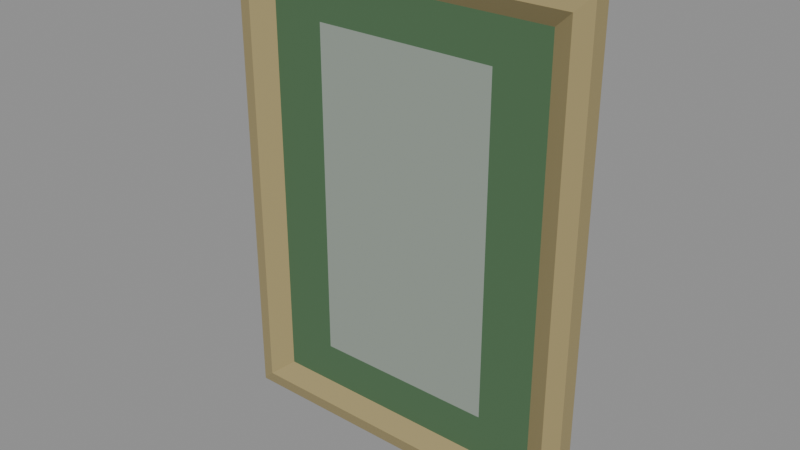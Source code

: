 # Source: frames.blend  (saved by Blender 5.0.119; exported with 4.5.12 LTS)
import bpy
from mathutils import Matrix  # noqa: F401  (used for matrix-valued properties, if any)

bpy.ops.wm.read_factory_settings(use_empty=True)
scene = bpy.context.scene
scene.name = 'Frame1'

# ---- collections
col_frame1 = bpy.data.collections.new('frame1'); scene.collection.children.link(col_frame1)

# ---- materials (node trees are filled in below, after node groups)
mat_material = bpy.data.materials.new('Material')

# ---- material node trees
mat_material.use_nodes = True; mat_material.node_tree.nodes.clear()
_N = mat_material.node_tree.nodes; _L = mat_material.node_tree.links
n0 = _N.new('ShaderNodeBsdfPrincipled'); n0.name = 'Principled BSDF'; n0.location = (-200, 100)
n1 = _N.new('ShaderNodeOutputMaterial'); n1.name = 'Material Output'; n1.location = (200, 100)
n2 = _N.new('ShaderNodeVertexColor'); n2.name = 'Color Attribute'; n2.location = (-390, 60)
_L.new(n0.outputs[0], n1.inputs[0])
_L.new(n2.outputs[0], n0.inputs[0])
n1.is_active_output = True

# ---- meshes
me_plane = bpy.data.meshes.new('Plane')
me_plane.from_pydata([(-0.2744, 2.623e-08, 0.3634), (-0.2744, 0.02544, 0.3634), (-0.2507, 0.03209, 0.3401), (-0.2184, 0.01386, 0.3138), (-0.1377, 0.01386, 0.2509), (-8.368e-08, 5.778e-08, 0.3634), (-9.197e-08, 0.02544, 0.3634), (-8.657e-08, 0.03209, 0.3401), (-7.206e-08, 0.01386, 0.3138), (-5.156e-08, 0.01386, 0.2509), (-0.2744, -3.155e-08, -6.048e-08), (-0.2744, 0.02544, -6.621e-08), (-0.2507, 0.03209, -5.997e-08), (-0.2184, 0.01386, -4.533e-08), (-0.1377, 0.01386, -3.063e-08), (-4.517e-09, 0.01386, -3.119e-09)], [], [(5, 6, 1, 0), (6, 7, 2, 1), (7, 8, 3, 2), (8, 9, 4, 3), (9, 15, 14, 4), (3, 4, 14, 13), (1, 2, 12, 11), (2, 3, 13, 12), (0, 1, 11, 10)])
_uv = me_plane.uv_layers.new(name='UVMap')
_uv.uv.foreach_set('vector', [0.5, 0.0, 0.5, 0.0, 1.0, 0.0, 1.0, 0.0, 0.5, 0.0, 0.5, 0.0, 1.0, 0.0, 1.0, 0.0, 0.5, 0.0, 0.5, 0.0, 1.0, 0.0, 1.0, 0.0, 0.5, 0.0, 0.5, 0.0, 1.0, 0.0, 1.0, 0.0, 0.5, 0.0, 0.5, 0.5, 1.0, 0.5, 1.0, 0.0, 1.0, 0.0, 1.0, 0.0, 1.0, 0.5, 1.0, 0.5, 1.0, 0.0, 1.0, 0.0, 1.0, 0.5, 1.0, 0.5, 1.0, 0.0, 1.0, 0.0, 1.0, 0.5, 1.0, 0.5, 1.0, 0.0, 1.0, 0.0, 1.0, 0.5, 1.0, 0.5])
_ca = me_plane.color_attributes.new('Attribute', 'BYTE_COLOR', 'CORNER')
_ca.data.foreach_set('color', [0.3613, 0.2918, 0.1329, 1.0, 0.3613, 0.2918, 0.1329, 1.0, 0.3613, 0.2918, 0.1329, 1.0, 0.3613, 0.2918, 0.1329, 1.0, 0.3613, 0.2918, 0.1329, 1.0, 0.3613, 0.2918, 0.1329, 1.0, 0.3613, 0.2918, 0.1329, 1.0, 0.3613, 0.2918, 0.1329, 1.0, 0.3613, 0.2918, 0.1329, 1.0, 0.3613, 0.2918, 0.1329, 1.0, 0.3613, 0.2918, 0.1329, 1.0, 0.3613, 0.2918, 0.1329, 1.0, 0.07227, 0.1559, 0.07227, 1.0, 0.07227, 0.1559, 0.07227, 1.0, 0.07227, 0.1559, 0.07227, 1.0, 0.07227, 0.1559, 0.07227, 1.0, 0.3005, 0.3467, 0.3005, 1.0, 0.3005, 0.3467, 0.3005, 1.0, 0.3005, 0.3467, 0.3005, 1.0, 0.3005, 0.3467, 0.3005, 1.0, 0.07227, 0.1559, 0.07227, 1.0, 0.07227, 0.1559, 0.07227, 1.0, 0.07227, 0.1559, 0.07227, 1.0, 0.07227, 0.1559, 0.07227, 1.0, 0.3613, 0.2918, 0.1329, 1.0, 0.3613, 0.2918, 0.1329, 1.0, 0.3613, 0.2918, 0.1329, 1.0, 0.3613, 0.2918, 0.1329, 1.0, 0.3613, 0.2918, 0.1329, 1.0, 0.3613, 0.2918, 0.1329, 1.0, 0.3613, 0.2918, 0.1329, 1.0, 0.3613, 0.2918, 0.1329, 1.0, 0.3613, 0.2918, 0.1329, 1.0, 0.3613, 0.2918, 0.1329, 1.0, 0.3613, 0.2918, 0.1329, 1.0, 0.3613, 0.2918, 0.1329, 1.0])
me_plane.materials.append(mat_material)
me_plane.use_paint_bone_selection = False
me_plane.use_paint_mask = True
me_plane.update()

# ---- objects
ob_plane_004 = bpy.data.objects.new('Plane.004', me_plane)

# ---- transforms, parenting, visibility, modifiers, constraints
ob_plane_004.location = (0.0, 0.0, 0.0)
ob_plane_004.rotation_euler = (0.0, -0.0, 3.142)
_m = ob_plane_004.modifiers.new('Mirror', 'MIRROR')
_m.use_axis = (True, False, True)

# ---- collection membership
col_frame1.objects.link(ob_plane_004)

# ---- scene / render settings (as saved in the file)
scene.frame_start = 1; scene.frame_end = 250; scene.frame_set(5)
scene.render.engine = 'BLENDER_EEVEE_NEXT'
scene.render.image_settings.exr_codec = 'NONE'
scene.render.use_bake_clear = False
scene.render.bake_margin = 0
scene.render.bake_bias = 0.0
scene.render.bake_samples = 0
scene.render.simplify_subdivision_render = 0
scene.render.simplify_child_particles_render = 0.0
scene.eevee.use_volume_custom_range = False
scene.eevee.gtao_distance = 0.0
scene.eevee.use_fast_gi = False
scene.view_settings.white_balance_temperature = 0.0
scene.view_settings.white_balance_tint = 0.0
scene.view_settings.white_balance_whitepoint = (2.97, 0.5193, -0.0414)
bpy.context.view_layer.update()

# ---- added for rendering (the .blend has no active camera and no usable light): camera, sun + grey world if the file has none
cam_auto = bpy.data.cameras.new('AutoCamera')
cam_auto.lens = 50.0
cam_auto.sensor_width = 36.0
cam_auto.clip_end = 1000.0
ob_auto_camera = bpy.data.objects.new('AutoCamera', cam_auto)
scene.collection.objects.link(ob_auto_camera)
ob_auto_camera.location = (0.843112, -1.02778, 0.67449)
ob_auto_camera.rotation_euler = (1.09748, -7.21219e-08, 0.694738)
scene.camera = ob_auto_camera
light_auto_sun = bpy.data.lights.new('AutoSun', 'SUN')
light_auto_sun.energy = 3.0
light_auto_sun.angle = 0.0523599
ob_auto_sun = bpy.data.objects.new('AutoSun', light_auto_sun)
scene.collection.objects.link(ob_auto_sun)
ob_auto_sun.rotation_euler = (0.872665, 0.174533, 0.523599)
if scene.world is None:
    world_auto = bpy.data.worlds.new('AutoWorld')
    world_auto.color = (0.3, 0.3, 0.3)
    scene.world = world_auto
bpy.context.view_layer.update()
